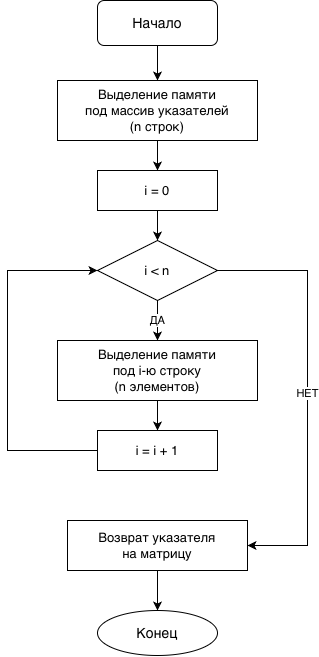

The diagram above was exported from draw.io. Its source (the exported page's mxGraphModel, read from the mxfile embedded in the PNG):
<mxGraphModel dx="820" dy="758" grid="1" gridSize="10" guides="1" tooltips="1" connect="1" arrows="1" fold="1" page="1" pageScale="1" pageWidth="827" pageHeight="1169" math="0" shadow="0">
  <root>
    <mxCell id="0" />
    <mxCell id="1" parent="0" />
    <mxCell id="f29FgkG8MtYljpBft9Dy-29" parent="1" style="rounded=1;whiteSpace=wrap;html=1;fontSize=14;" value="Начало" vertex="1">
      <mxGeometry height="45" width="120" x="569.9951807228917" y="410.00325301204833" as="geometry" />
    </mxCell>
    <mxCell id="f29FgkG8MtYljpBft9Dy-30" parent="1" style="rounded=0;whiteSpace=wrap;html=1;fontSize=13;" value="Выделение памяти&#10;под массив указателей&#10;(n строк)" vertex="1">
      <mxGeometry height="60" width="200" x="529.9951807228917" y="490.00325301204833" as="geometry" />
    </mxCell>
    <mxCell id="f29FgkG8MtYljpBft9Dy-31" edge="1" parent="1" source="f29FgkG8MtYljpBft9Dy-29" style="edgeStyle=orthogonalEdgeStyle;rounded=0;html=1;" target="f29FgkG8MtYljpBft9Dy-30">
      <mxGeometry relative="1" as="geometry" />
    </mxCell>
    <mxCell id="f29FgkG8MtYljpBft9Dy-32" parent="1" style="rounded=0;whiteSpace=wrap;html=1;fontSize=13;" value="i = 0" vertex="1">
      <mxGeometry height="40" width="120" x="569.9951807228917" y="580.0032530120484" as="geometry" />
    </mxCell>
    <mxCell id="f29FgkG8MtYljpBft9Dy-33" edge="1" parent="1" source="f29FgkG8MtYljpBft9Dy-30" style="edgeStyle=orthogonalEdgeStyle;rounded=0;html=1;" target="f29FgkG8MtYljpBft9Dy-32">
      <mxGeometry relative="1" as="geometry" />
    </mxCell>
    <mxCell id="f29FgkG8MtYljpBft9Dy-34" parent="1" style="rhombus;whiteSpace=wrap;html=1;fontSize=13;" value="i &amp;lt; n" vertex="1">
      <mxGeometry height="60" width="120" x="569.9951807228917" y="650.0032530120484" as="geometry" />
    </mxCell>
    <mxCell id="f29FgkG8MtYljpBft9Dy-35" edge="1" parent="1" source="f29FgkG8MtYljpBft9Dy-32" style="edgeStyle=orthogonalEdgeStyle;rounded=0;html=1;" target="f29FgkG8MtYljpBft9Dy-34">
      <mxGeometry relative="1" as="geometry" />
    </mxCell>
    <mxCell id="f29FgkG8MtYljpBft9Dy-36" parent="1" style="rounded=0;whiteSpace=wrap;html=1;fontSize=13;" value="Выделение памяти&#10;под i-ю строку&#10;(n элементов)" vertex="1">
      <mxGeometry height="60" width="200" x="529.9951807228917" y="750.0032530120484" as="geometry" />
    </mxCell>
    <mxCell id="f29FgkG8MtYljpBft9Dy-37" edge="1" parent="1" source="f29FgkG8MtYljpBft9Dy-34" style="edgeStyle=orthogonalEdgeStyle;rounded=0;html=1;" target="f29FgkG8MtYljpBft9Dy-36" value="ДА">
      <mxGeometry relative="1" as="geometry" />
    </mxCell>
    <mxCell id="f29FgkG8MtYljpBft9Dy-38" parent="1" style="rounded=0;whiteSpace=wrap;html=1;fontSize=13;" value="i = i + 1" vertex="1">
      <mxGeometry height="40" width="120" x="569.9951807228917" y="840.0032530120484" as="geometry" />
    </mxCell>
    <mxCell id="f29FgkG8MtYljpBft9Dy-39" edge="1" parent="1" source="f29FgkG8MtYljpBft9Dy-36" style="edgeStyle=orthogonalEdgeStyle;rounded=0;html=1;" target="f29FgkG8MtYljpBft9Dy-38">
      <mxGeometry relative="1" as="geometry" />
    </mxCell>
    <mxCell id="f29FgkG8MtYljpBft9Dy-40" edge="1" parent="1" source="f29FgkG8MtYljpBft9Dy-38" style="edgeStyle=orthogonalEdgeStyle;rounded=0;html=1;" target="f29FgkG8MtYljpBft9Dy-34">
      <mxGeometry relative="1" as="geometry">
        <Array as="points">
          <mxPoint x="479.9951807228917" y="860.0032530120484" />
          <mxPoint x="479.9951807228917" y="680.0032530120484" />
        </Array>
      </mxGeometry>
    </mxCell>
    <mxCell id="f29FgkG8MtYljpBft9Dy-41" parent="1" style="rounded=0;whiteSpace=wrap;html=1;fontSize=13;" value="Возврат указателя&#10;на матрицу" vertex="1">
      <mxGeometry height="50" width="180" x="539.9951807228917" y="930.0032530120484" as="geometry" />
    </mxCell>
    <mxCell id="f29FgkG8MtYljpBft9Dy-42" edge="1" parent="1" source="f29FgkG8MtYljpBft9Dy-34" style="edgeStyle=orthogonalEdgeStyle;rounded=0;html=1;" target="f29FgkG8MtYljpBft9Dy-41" value="НЕТ">
      <mxGeometry relative="1" as="geometry">
        <Array as="points">
          <mxPoint x="779.9951807228917" y="680.0032530120484" />
          <mxPoint x="779.9951807228917" y="955.0032530120484" />
        </Array>
      </mxGeometry>
    </mxCell>
    <mxCell id="f29FgkG8MtYljpBft9Dy-43" parent="1" style="ellipse;whiteSpace=wrap;html=1;fontSize=14;" value="Конец" vertex="1">
      <mxGeometry height="45" width="120" x="569.9951807228917" y="1020.0032530120484" as="geometry" />
    </mxCell>
    <mxCell id="f29FgkG8MtYljpBft9Dy-44" edge="1" parent="1" source="f29FgkG8MtYljpBft9Dy-41" style="edgeStyle=orthogonalEdgeStyle;rounded=0;html=1;" target="f29FgkG8MtYljpBft9Dy-43">
      <mxGeometry relative="1" as="geometry" />
    </mxCell>
  </root>
</mxGraphModel>